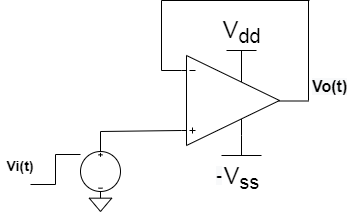

The diagram above was exported from draw.io. Its source (the exported page's mxGraphModel, read from the mxfile embedded in the PNG):
<mxGraphModel dx="868" dy="450" grid="1" gridSize="10" guides="1" tooltips="1" connect="1" arrows="1" fold="1" page="1" pageScale="1" pageWidth="1100" pageHeight="850" background="#ffffff" math="0" shadow="0">
  <root>
    <mxCell id="0" />
    <mxCell id="1" parent="0" />
    <mxCell id="0cYBGrHVWmNw-0gpRn1d-17" value="" style="pointerEvents=1;verticalLabelPosition=bottom;shadow=0;dashed=0;align=center;html=1;verticalAlign=top;shape=mxgraph.electrical.signal_sources.dc_source_3;" vertex="1" parent="1">
      <mxGeometry x="350" y="271" width="40" height="40" as="geometry" />
    </mxCell>
    <mxCell id="0cYBGrHVWmNw-0gpRn1d-18" value="" style="verticalLabelPosition=bottom;shadow=0;dashed=0;align=center;html=1;verticalAlign=top;shape=mxgraph.electrical.abstract.operational_amp_1;direction=east;" vertex="1" parent="1">
      <mxGeometry x="451" y="175" width="98" height="90" as="geometry" />
    </mxCell>
    <mxCell id="0cYBGrHVWmNw-0gpRn1d-19" value="" style="endArrow=none;html=1;" edge="1" parent="1">
      <mxGeometry width="50" height="50" relative="1" as="geometry">
        <mxPoint x="370" y="271" as="sourcePoint" />
        <mxPoint x="370" y="251" as="targetPoint" />
      </mxGeometry>
    </mxCell>
    <mxCell id="0cYBGrHVWmNw-0gpRn1d-20" value="" style="endArrow=none;html=1;entryX=0.95;entryY=0.6;entryDx=0;entryDy=0;entryPerimeter=0;" edge="1" parent="1">
      <mxGeometry width="50" height="50" relative="1" as="geometry">
        <mxPoint x="370" y="251" as="sourcePoint" />
        <mxPoint x="451" y="250" as="targetPoint" />
      </mxGeometry>
    </mxCell>
    <mxCell id="0cYBGrHVWmNw-0gpRn1d-21" value="" style="pointerEvents=1;verticalLabelPosition=bottom;shadow=0;dashed=0;align=center;html=1;verticalAlign=top;shape=mxgraph.electrical.signal_sources.signal_ground;" vertex="1" parent="1">
      <mxGeometry x="358.75" y="311" width="22.5" height="20" as="geometry" />
    </mxCell>
    <mxCell id="0cYBGrHVWmNw-0gpRn1d-22" value="V&lt;sub&gt;dd&lt;/sub&gt;" style="verticalLabelPosition=top;verticalAlign=bottom;shape=mxgraph.electrical.signal_sources.vdd;shadow=0;dashed=0;align=center;strokeWidth=1;fontSize=24;html=1;flipV=1;" vertex="1" parent="1">
      <mxGeometry x="496" y="170" width="30" height="20" as="geometry" />
    </mxCell>
    <mxCell id="0cYBGrHVWmNw-0gpRn1d-23" value="V&lt;sub&gt;ss&lt;/sub&gt;" style="pointerEvents=1;verticalLabelPosition=bottom;shadow=0;dashed=0;align=center;html=1;verticalAlign=top;shape=mxgraph.electrical.signal_sources.vss2;fontSize=24;flipV=1;" vertex="1" parent="1">
      <mxGeometry x="491" y="255" width="40" height="20" as="geometry" />
    </mxCell>
    <mxCell id="0cYBGrHVWmNw-0gpRn1d-24" value="&lt;span style=&quot;font-size: 14px&quot;&gt;&lt;b&gt;Vi(t)&lt;/b&gt;&lt;/span&gt;" style="text;html=1;strokeColor=none;fillColor=none;align=center;verticalAlign=middle;whiteSpace=wrap;rounded=0;" vertex="1" parent="1">
      <mxGeometry x="270" y="275" width="40" height="20" as="geometry" />
    </mxCell>
    <mxCell id="0cYBGrHVWmNw-0gpRn1d-25" value="" style="endArrow=none;html=1;" edge="1" parent="1">
      <mxGeometry width="50" height="50" relative="1" as="geometry">
        <mxPoint x="548" y="220.5" as="sourcePoint" />
        <mxPoint x="578" y="220.5" as="targetPoint" />
      </mxGeometry>
    </mxCell>
    <mxCell id="0cYBGrHVWmNw-0gpRn1d-26" value="" style="endArrow=none;html=1;" edge="1" parent="1">
      <mxGeometry width="50" height="50" relative="1" as="geometry">
        <mxPoint x="578" y="220" as="sourcePoint" />
        <mxPoint x="578" y="120" as="targetPoint" />
      </mxGeometry>
    </mxCell>
    <mxCell id="0cYBGrHVWmNw-0gpRn1d-27" value="" style="endArrow=none;html=1;" edge="1" parent="1">
      <mxGeometry width="50" height="50" relative="1" as="geometry">
        <mxPoint x="431" y="120" as="sourcePoint" />
        <mxPoint x="579" y="120" as="targetPoint" />
      </mxGeometry>
    </mxCell>
    <mxCell id="0cYBGrHVWmNw-0gpRn1d-28" value="" style="endArrow=none;html=1;" edge="1" parent="1">
      <mxGeometry width="50" height="50" relative="1" as="geometry">
        <mxPoint x="431" y="190" as="sourcePoint" />
        <mxPoint x="431" y="120" as="targetPoint" />
      </mxGeometry>
    </mxCell>
    <mxCell id="0cYBGrHVWmNw-0gpRn1d-29" value="" style="endArrow=none;html=1;" edge="1" parent="1">
      <mxGeometry width="50" height="50" relative="1" as="geometry">
        <mxPoint x="431" y="190" as="sourcePoint" />
        <mxPoint x="451" y="190" as="targetPoint" />
      </mxGeometry>
    </mxCell>
    <mxCell id="0cYBGrHVWmNw-0gpRn1d-30" value="&lt;span style=&quot;color: rgb(0, 0, 0); font-family: helvetica; font-size: 17px; font-style: normal; font-weight: 700; letter-spacing: normal; text-align: center; text-indent: 0px; text-transform: none; word-spacing: 0px; background-color: rgb(248, 249, 250); display: inline; float: none;&quot;&gt;-&lt;/span&gt;" style="text;whiteSpace=wrap;html=1;" vertex="1" parent="1">
      <mxGeometry x="484" y="279" width="30" height="30" as="geometry" />
    </mxCell>
    <mxCell id="0cYBGrHVWmNw-0gpRn1d-31" value="&lt;b style=&quot;color: rgb(0 , 0 , 0) ; font-family: &amp;#34;helvetica&amp;#34; ; font-style: normal ; letter-spacing: normal ; text-align: center ; text-indent: 0px ; text-transform: none ; word-spacing: 0px ; background-color: rgb(248 , 249 , 250) ; font-size: 16px&quot;&gt;Vo(t)&lt;/b&gt;" style="text;whiteSpace=wrap;html=1;" vertex="1" parent="1">
      <mxGeometry x="580" y="190" width="40" height="30" as="geometry" />
    </mxCell>
    <mxCell id="0cYBGrHVWmNw-0gpRn1d-32" value="" style="pointerEvents=1;verticalLabelPosition=bottom;shadow=0;dashed=0;align=center;html=1;verticalAlign=top;shape=mxgraph.electrical.waveforms.step_1;" vertex="1" parent="1">
      <mxGeometry x="300" y="274" width="50" height="30" as="geometry" />
    </mxCell>
  </root>
</mxGraphModel>